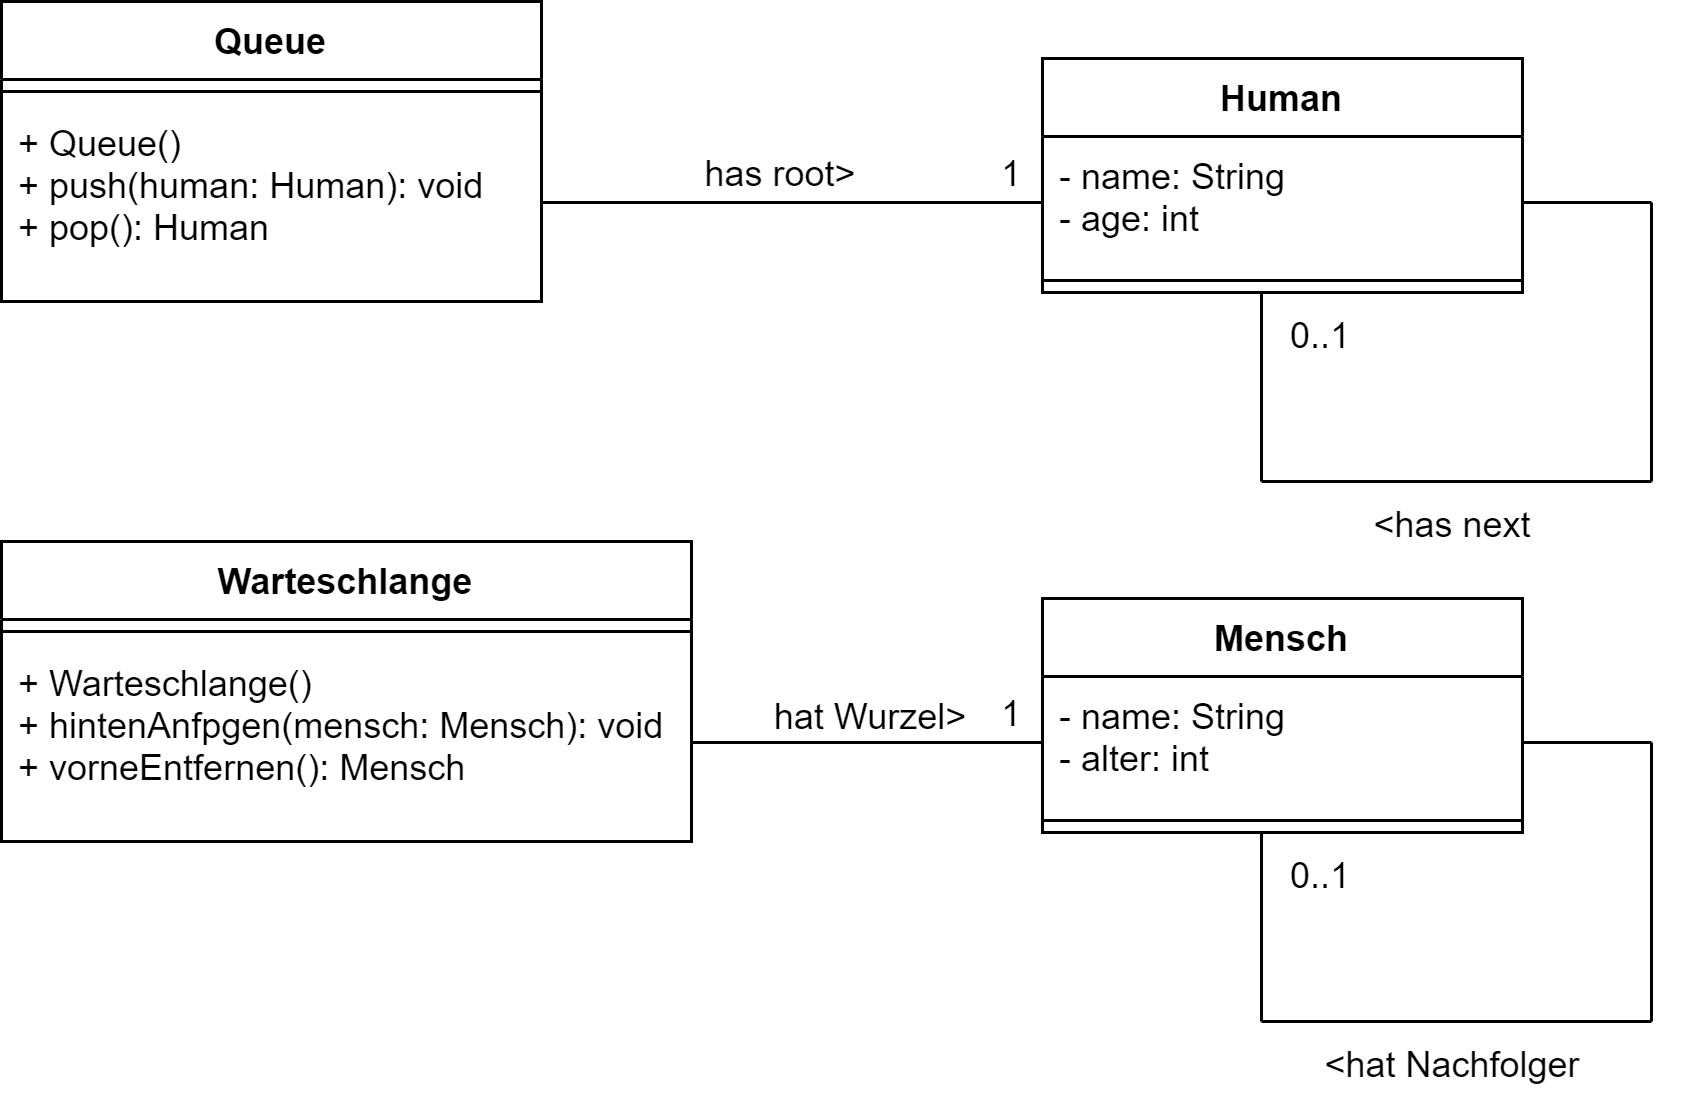

The diagram above was exported from draw.io. Its source (the exported page's mxGraphModel, read from the mxfile embedded in the PNG):
<mxGraphModel dx="463" dy="430" grid="1" gridSize="10" guides="1" tooltips="1" connect="1" arrows="1" fold="1" page="1" pageScale="1" pageWidth="827" pageHeight="1169" math="0" shadow="0">
  <root>
    <mxCell id="0" />
    <mxCell id="1" parent="0" />
    <mxCell id="2" value="Queue" style="swimlane;fontStyle=1;align=center;verticalAlign=top;childLayout=stackLayout;horizontal=1;startSize=26;horizontalStack=0;resizeParent=1;resizeParentMax=0;resizeLast=0;collapsible=1;marginBottom=0;" parent="1" vertex="1">
      <mxGeometry x="240" y="50" width="180" height="100" as="geometry" />
    </mxCell>
    <mxCell id="4" value="" style="line;strokeWidth=1;fillColor=none;align=left;verticalAlign=middle;spacingTop=-1;spacingLeft=3;spacingRight=3;rotatable=0;labelPosition=right;points=[];portConstraint=eastwest;" parent="2" vertex="1">
      <mxGeometry y="26" width="180" height="8" as="geometry" />
    </mxCell>
    <mxCell id="5" value="+ Queue()&#10;+ push(human: Human): void&#10;+ pop(): Human" style="text;strokeColor=none;fillColor=none;align=left;verticalAlign=top;spacingLeft=4;spacingRight=4;overflow=hidden;rotatable=0;points=[[0,0.5],[1,0.5]];portConstraint=eastwest;" parent="2" vertex="1">
      <mxGeometry y="34" width="180" height="66" as="geometry" />
    </mxCell>
    <mxCell id="6" value="Human" style="swimlane;fontStyle=1;align=center;verticalAlign=top;childLayout=stackLayout;horizontal=1;startSize=26;horizontalStack=0;resizeParent=1;resizeParentMax=0;resizeLast=0;collapsible=1;marginBottom=0;" parent="1" vertex="1">
      <mxGeometry x="587" y="69" width="160" height="78" as="geometry" />
    </mxCell>
    <mxCell id="7" value="- name: String&#10;- age: int&#10;" style="text;strokeColor=none;fillColor=none;align=left;verticalAlign=top;spacingLeft=4;spacingRight=4;overflow=hidden;rotatable=0;points=[[0,0.5],[1,0.5]];portConstraint=eastwest;" parent="6" vertex="1">
      <mxGeometry y="26" width="160" height="44" as="geometry" />
    </mxCell>
    <mxCell id="8" value="" style="line;strokeWidth=1;fillColor=none;align=left;verticalAlign=middle;spacingTop=-1;spacingLeft=3;spacingRight=3;rotatable=0;labelPosition=right;points=[];portConstraint=eastwest;" parent="6" vertex="1">
      <mxGeometry y="70" width="160" height="8" as="geometry" />
    </mxCell>
    <mxCell id="10" value="" style="endArrow=none;html=1;exitX=1;exitY=0.5;exitDx=0;exitDy=0;entryX=0;entryY=0.5;entryDx=0;entryDy=0;endFill=0;" parent="1" source="5" target="7" edge="1">
      <mxGeometry width="50" height="50" relative="1" as="geometry">
        <mxPoint x="490" y="230" as="sourcePoint" />
        <mxPoint x="540" y="180" as="targetPoint" />
      </mxGeometry>
    </mxCell>
    <mxCell id="11" value="has root&amp;gt;" style="text;html=1;strokeColor=none;fillColor=none;align=center;verticalAlign=middle;whiteSpace=wrap;rounded=0;" parent="1" vertex="1">
      <mxGeometry x="420" y="93" width="160" height="30" as="geometry" />
    </mxCell>
    <mxCell id="12" value="1" style="text;html=1;strokeColor=none;fillColor=none;align=center;verticalAlign=middle;whiteSpace=wrap;rounded=0;" parent="1" vertex="1">
      <mxGeometry x="567" y="93" width="20" height="30" as="geometry" />
    </mxCell>
    <mxCell id="13" value="" style="endArrow=none;html=1;entryX=1;entryY=0.5;entryDx=0;entryDy=0;" parent="1" target="7" edge="1">
      <mxGeometry width="50" height="50" relative="1" as="geometry">
        <mxPoint x="790" y="117" as="sourcePoint" />
        <mxPoint x="650" y="170" as="targetPoint" />
      </mxGeometry>
    </mxCell>
    <mxCell id="14" value="" style="endArrow=none;html=1;" parent="1" edge="1">
      <mxGeometry width="50" height="50" relative="1" as="geometry">
        <mxPoint x="790" y="210" as="sourcePoint" />
        <mxPoint x="790" y="117" as="targetPoint" />
      </mxGeometry>
    </mxCell>
    <mxCell id="15" value="" style="endArrow=none;html=1;" parent="1" edge="1">
      <mxGeometry width="50" height="50" relative="1" as="geometry">
        <mxPoint x="790" y="210" as="sourcePoint" />
        <mxPoint x="660" y="210" as="targetPoint" />
      </mxGeometry>
    </mxCell>
    <mxCell id="17" value="" style="endArrow=none;html=1;endFill=0;" parent="1" edge="1">
      <mxGeometry width="50" height="50" relative="1" as="geometry">
        <mxPoint x="660" y="210" as="sourcePoint" />
        <mxPoint x="660" y="147" as="targetPoint" />
      </mxGeometry>
    </mxCell>
    <mxCell id="18" value="&amp;lt;has next" style="text;html=1;strokeColor=none;fillColor=none;align=center;verticalAlign=middle;whiteSpace=wrap;rounded=0;" parent="1" vertex="1">
      <mxGeometry x="644" y="210" width="160" height="30" as="geometry" />
    </mxCell>
    <mxCell id="19" value="0..1" style="text;html=1;strokeColor=none;fillColor=none;align=center;verticalAlign=middle;whiteSpace=wrap;rounded=0;" parent="1" vertex="1">
      <mxGeometry x="670" y="147" width="20" height="30" as="geometry" />
    </mxCell>
    <mxCell id="20" value="Warteschlange" style="swimlane;fontStyle=1;align=center;verticalAlign=top;childLayout=stackLayout;horizontal=1;startSize=26;horizontalStack=0;resizeParent=1;resizeParentMax=0;resizeLast=0;collapsible=1;marginBottom=0;" parent="1" vertex="1">
      <mxGeometry x="240" y="230" width="230" height="100" as="geometry" />
    </mxCell>
    <mxCell id="21" value="" style="line;strokeWidth=1;fillColor=none;align=left;verticalAlign=middle;spacingTop=-1;spacingLeft=3;spacingRight=3;rotatable=0;labelPosition=right;points=[];portConstraint=eastwest;" parent="20" vertex="1">
      <mxGeometry y="26" width="230" height="8" as="geometry" />
    </mxCell>
    <mxCell id="22" value="+ Warteschlange()&#10;+ hintenAnfpgen(mensch: Mensch): void&#10;+ vorneEntfernen(): Mensch" style="text;strokeColor=none;fillColor=none;align=left;verticalAlign=top;spacingLeft=4;spacingRight=4;overflow=hidden;rotatable=0;points=[[0,0.5],[1,0.5]];portConstraint=eastwest;" parent="20" vertex="1">
      <mxGeometry y="34" width="230" height="66" as="geometry" />
    </mxCell>
    <mxCell id="23" value="Mensch" style="swimlane;fontStyle=1;align=center;verticalAlign=top;childLayout=stackLayout;horizontal=1;startSize=26;horizontalStack=0;resizeParent=1;resizeParentMax=0;resizeLast=0;collapsible=1;marginBottom=0;" parent="1" vertex="1">
      <mxGeometry x="587" y="249" width="160" height="78" as="geometry" />
    </mxCell>
    <mxCell id="24" value="- name: String&#10;- alter: int&#10;" style="text;strokeColor=none;fillColor=none;align=left;verticalAlign=top;spacingLeft=4;spacingRight=4;overflow=hidden;rotatable=0;points=[[0,0.5],[1,0.5]];portConstraint=eastwest;" parent="23" vertex="1">
      <mxGeometry y="26" width="160" height="44" as="geometry" />
    </mxCell>
    <mxCell id="25" value="" style="line;strokeWidth=1;fillColor=none;align=left;verticalAlign=middle;spacingTop=-1;spacingLeft=3;spacingRight=3;rotatable=0;labelPosition=right;points=[];portConstraint=eastwest;" parent="23" vertex="1">
      <mxGeometry y="70" width="160" height="8" as="geometry" />
    </mxCell>
    <mxCell id="26" value="" style="endArrow=none;html=1;exitX=1;exitY=0.5;exitDx=0;exitDy=0;entryX=0;entryY=0.5;entryDx=0;entryDy=0;endFill=0;" parent="1" source="22" target="24" edge="1">
      <mxGeometry width="50" height="50" relative="1" as="geometry">
        <mxPoint x="490" y="410" as="sourcePoint" />
        <mxPoint x="540" y="360" as="targetPoint" />
      </mxGeometry>
    </mxCell>
    <mxCell id="27" value="hat Wurzel&amp;gt;" style="text;html=1;strokeColor=none;fillColor=none;align=center;verticalAlign=middle;whiteSpace=wrap;rounded=0;" parent="1" vertex="1">
      <mxGeometry x="450" y="274" width="160" height="30" as="geometry" />
    </mxCell>
    <mxCell id="28" value="1" style="text;html=1;strokeColor=none;fillColor=none;align=center;verticalAlign=middle;whiteSpace=wrap;rounded=0;" parent="1" vertex="1">
      <mxGeometry x="567" y="273" width="20" height="30" as="geometry" />
    </mxCell>
    <mxCell id="29" value="" style="endArrow=none;html=1;entryX=1;entryY=0.5;entryDx=0;entryDy=0;" parent="1" target="24" edge="1">
      <mxGeometry width="50" height="50" relative="1" as="geometry">
        <mxPoint x="790" y="297" as="sourcePoint" />
        <mxPoint x="650" y="350" as="targetPoint" />
      </mxGeometry>
    </mxCell>
    <mxCell id="30" value="" style="endArrow=none;html=1;" parent="1" edge="1">
      <mxGeometry width="50" height="50" relative="1" as="geometry">
        <mxPoint x="790" y="390" as="sourcePoint" />
        <mxPoint x="790" y="297" as="targetPoint" />
      </mxGeometry>
    </mxCell>
    <mxCell id="31" value="" style="endArrow=none;html=1;" parent="1" edge="1">
      <mxGeometry width="50" height="50" relative="1" as="geometry">
        <mxPoint x="790" y="390" as="sourcePoint" />
        <mxPoint x="660" y="390" as="targetPoint" />
      </mxGeometry>
    </mxCell>
    <mxCell id="32" value="" style="endArrow=none;html=1;endFill=0;" parent="1" edge="1">
      <mxGeometry width="50" height="50" relative="1" as="geometry">
        <mxPoint x="660" y="390" as="sourcePoint" />
        <mxPoint x="660" y="327" as="targetPoint" />
      </mxGeometry>
    </mxCell>
    <mxCell id="33" value="&amp;lt;hat Nachfolger" style="text;html=1;strokeColor=none;fillColor=none;align=center;verticalAlign=middle;whiteSpace=wrap;rounded=0;" parent="1" vertex="1">
      <mxGeometry x="644" y="390" width="160" height="30" as="geometry" />
    </mxCell>
    <mxCell id="34" value="0..1" style="text;html=1;strokeColor=none;fillColor=none;align=center;verticalAlign=middle;whiteSpace=wrap;rounded=0;" parent="1" vertex="1">
      <mxGeometry x="670" y="327" width="20" height="30" as="geometry" />
    </mxCell>
  </root>
</mxGraphModel>